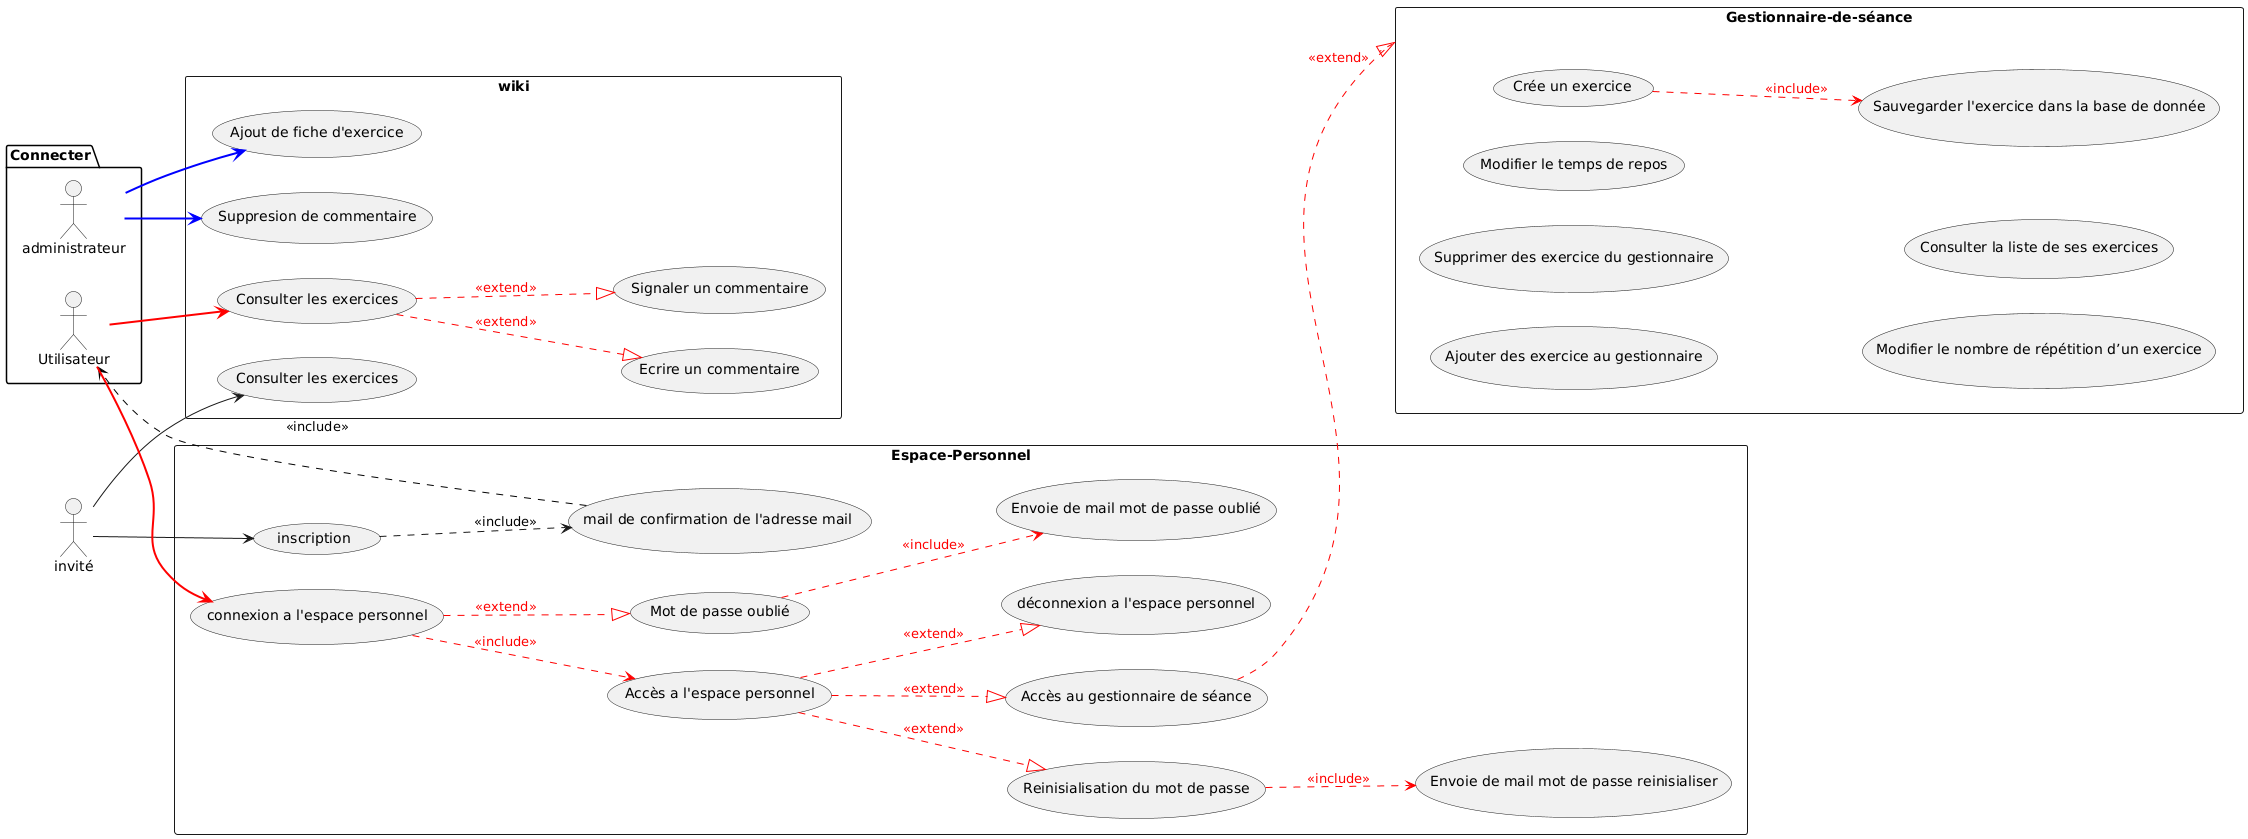

The diagram above was rendered by PlantUML. Its source (embedded in the PNG):
@startuml
left to right direction

actor "invité" as guest


package Connecter{
  actor "administrateur" as ad
  actor "Utilisateur" as user
}
rectangle wiki {
   usecase "Ajout de fiche d'exercice" as AFiche
   usecase "Suppresion de commentaire" as SComent
   usecase "Consulter les exercices" as Cexo
   usecase "Consulter les exercices" as Cexo1
   usecase "Ecrire un commentaire" as EComent
   usecase "Signaler un commentaire" as SgComent

}

rectangle Espace-Personnel{
  usecase "inscription" as singin
  usecase "connexion a l'espace personnel" as CPerso
  usecase "Mot de passe oublié" as MDP
  usecase "Envoie de mail mot de passe oublié" as MMDP
  usecase "Envoie de mail mot de passe reinisialiser" as MRDP
  usecase "déconnexion a l'espace personnel" as DPerso
  usecase "Accès a l'espace personnel" as APerso
  usecase "Reinisialisation du mot de passe" as RMDP
  usecase "Accès au gestionnaire de séance" as AGestio
  usecase "mail de confirmation de l'adresse mail " as VerifM
}

rectangle Gestionnaire-de-séance as GDS{

  usecase "Ajouter des exercice au gestionnaire" as AjGestio
  usecase "Supprimer des exercice du gestionnaire" as SGestio
  usecase "Crée un exercice" as Cgestio
  usecase "Modifier le temps de repos" as MGestio
  usecase "Modifier le nombre de répétition d’un exercice" as MrepGestio
  usecase "Consulter la liste de ses exercices" 
  usecase "Sauvegarder l'exercice dans la base de donnée" as GBD

}


'Partie Administrateur
ad --> AFiche #line:blue;line.bold;text:blue
ad--> SComent #line:blue;line.bold;text:blue

'Partie invité
guest -->Cexo1
guest --> singin
singin ..> VerifM : <<include>>
VerifM --> user #line:black;line.dashed;text:black : <<include>>

'Partie Wiki
user --> Cexo #line:red;line.bold;text:red 
Cexo ..|> EComent #line:red;line.dashed;text:red : <<extend>>
Cexo ..|> SgComent #line:red;line.dashed;text:red : <<extend>>

'Partie Espace-Personnel
user --> CPerso #line:red;line.bold;text:red
CPerso -->APerso #line:red;line.dashed;text:red : <<include>>
CPerso ..|> MDP #line:red;line.dashed;text:red : <<extend>>
MDP --> MMDP #line:red;line.dashed;text:red : <<include>>
APerso ..|> DPerso #line:red;line.dashed;text:red : <<extend>>
APerso ..|> RMDP #line:red;line.dashed;text:red : <<extend>>
RMDP --> MRDP #line:red;line.dashed;text:red : <<include>>
APerso ..|> AGestio #line:red;line.dashed;text:red : <<extend>>

'Partie Gestionnaire-de-séance
AGestio ..|> GDS #line:red;line.dashed;text:red : <<extend>>
Cgestio --> GBD #line:red;line.dashed;text:red : <<include>>
@enduml